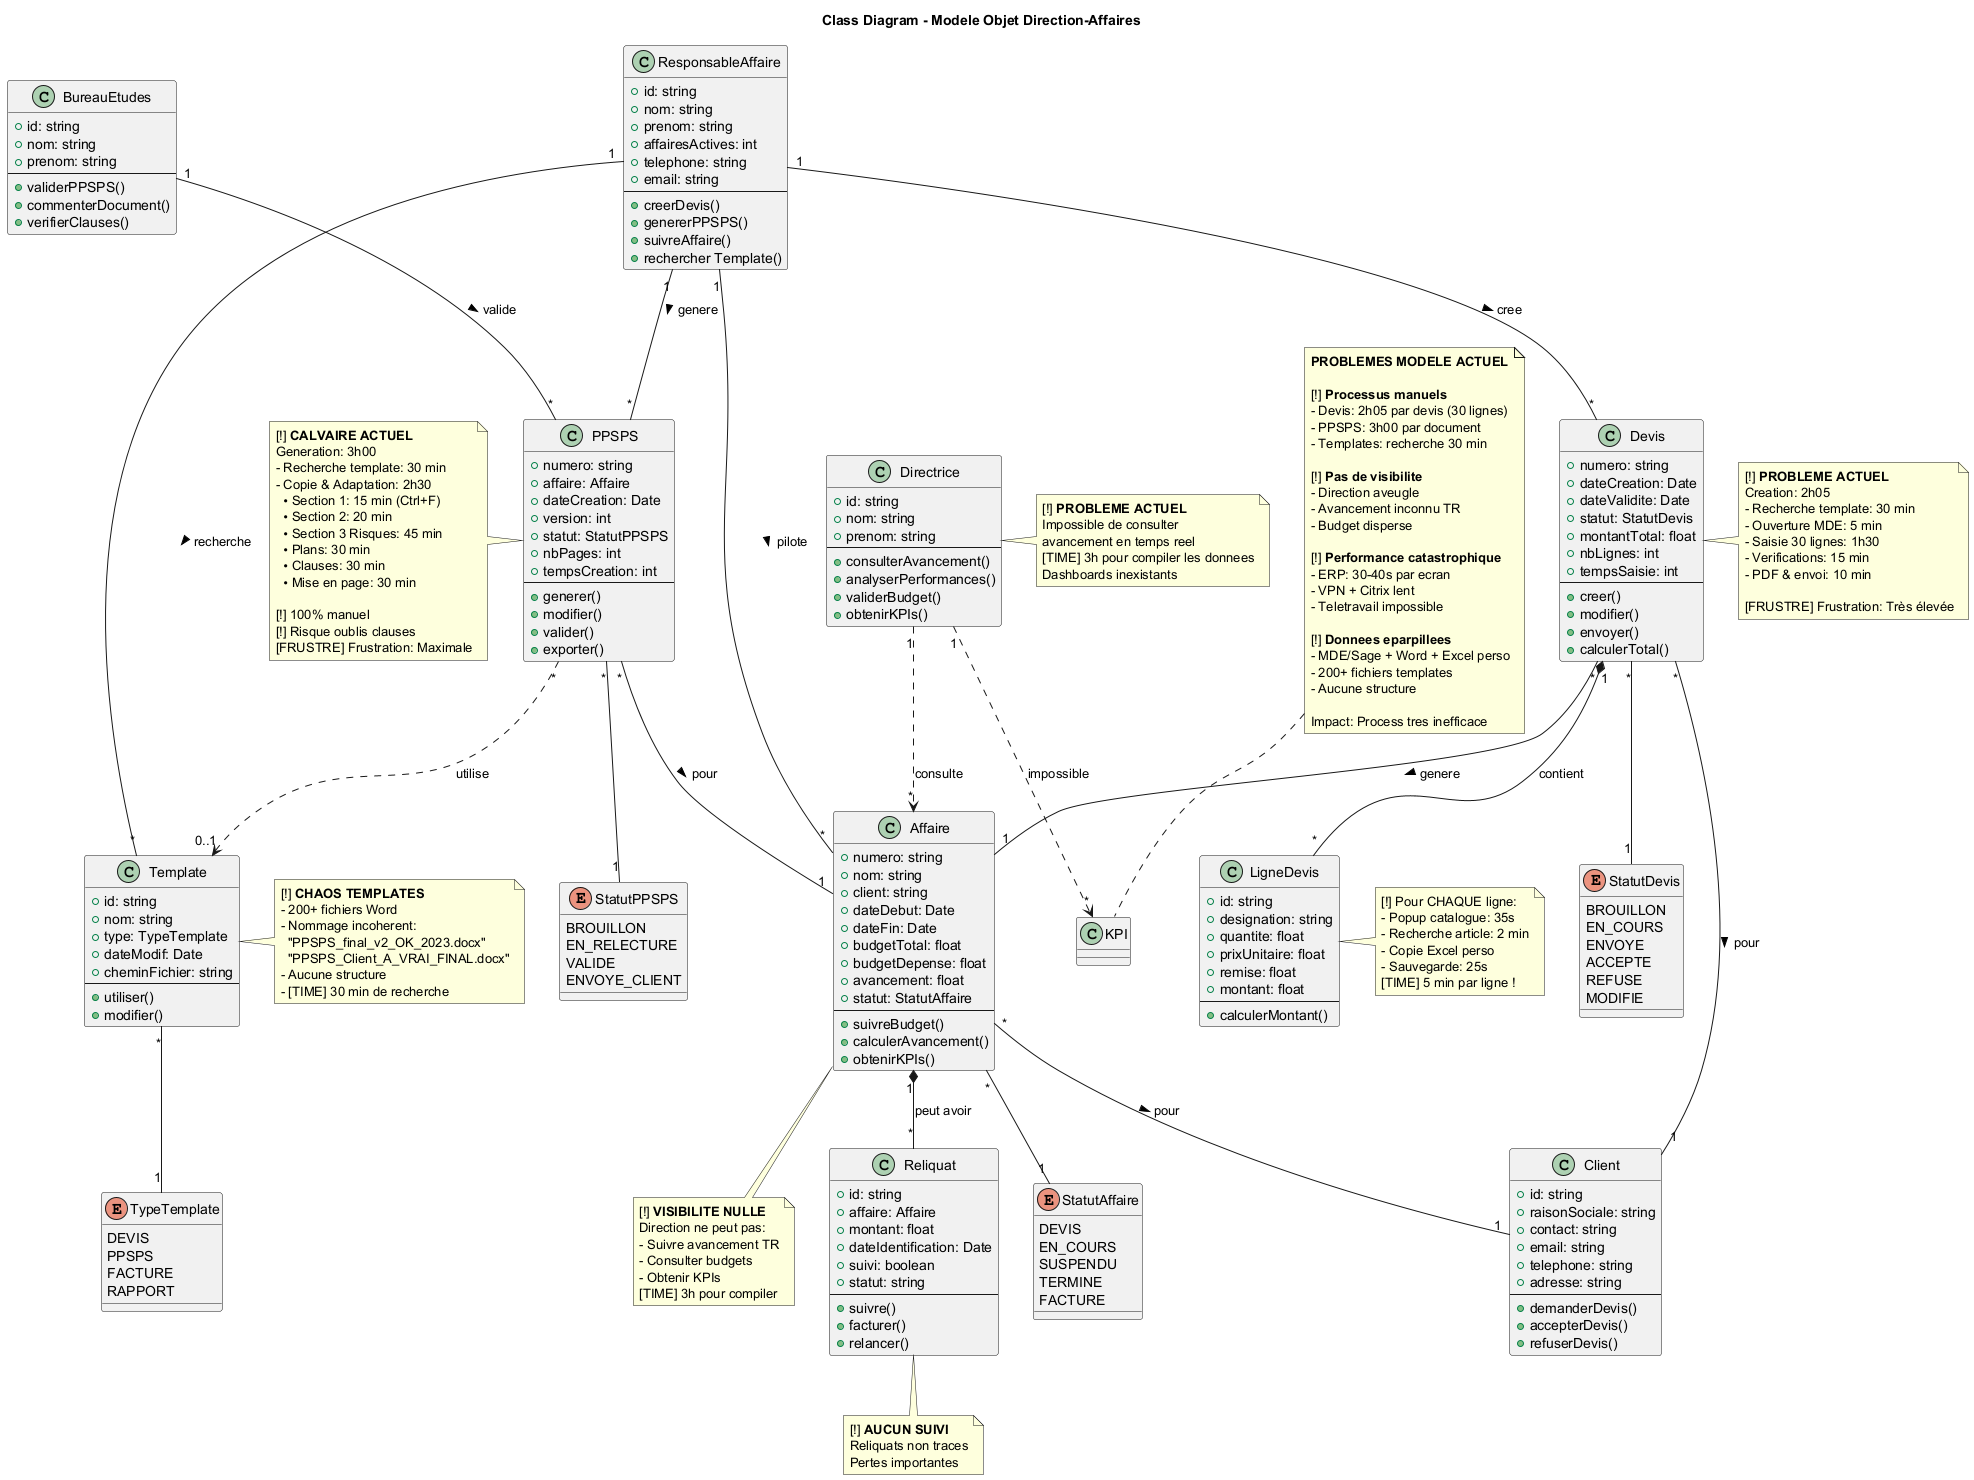

The diagram above was rendered by PlantUML. Its source (embedded in the PNG):
@startuml Class_Diagram_Modele

title Class Diagram - Modele Objet Direction-Affaires

' Acteurs
class ResponsableAffaire {
  +id: string
  +nom: string
  +prenom: string
  +affairesActives: int
  +telephone: string
  +email: string
  --
  +creerDevis()
  +genererPPSPS()
  +suivreAffaire()
  +rechercher Template()
}

class Directrice {
  +id: string
  +nom: string
  +prenom: string
  --
  +consulterAvancement()
  +analyserPerformances()
  +validerBudget()
  +obtenirKPIs()
}

note right of Directrice
  [!] **PROBLEME ACTUEL**
  Impossible de consulter
  avancement en temps reel
  [TIME] 3h pour compiler les donnees
  Dashboards inexistants
end note

class BureauEtudes {
  +id: string
  +nom: string
  +prenom: string
  --
  +validerPPSPS()
  +commenterDocument()
  +verifierClauses()
}

' Entites metier
class Devis {
  +numero: string
  +dateCreation: Date
  +dateValidite: Date
  +statut: StatutDevis
  +montantTotal: float
  +nbLignes: int
  +tempsSaisie: int
  --
  +creer()
  +modifier()
  +envoyer()
  +calculerTotal()
}

note right of Devis
  [!] **PROBLEME ACTUEL**
  Creation: 2h05
  - Recherche template: 30 min
  - Ouverture MDE: 5 min
  - Saisie 30 lignes: 1h30
  - Verifications: 15 min
  - PDF & envoi: 10 min

  [FRUSTRE] Frustration: Très élevée
end note

enum StatutDevis {
  BROUILLON
  EN_COURS
  ENVOYE
  ACCEPTE
  REFUSE
  MODIFIE
}

class LigneDevis {
  +id: string
  +designation: string
  +quantite: float
  +prixUnitaire: float
  +remise: float
  +montant: float
  --
  +calculerMontant()
}

note right of LigneDevis
  [!] Pour CHAQUE ligne:
  - Popup catalogue: 35s
  - Recherche article: 2 min
  - Copie Excel perso
  - Sauvegarde: 25s
  [TIME] 5 min par ligne !
end note

class PPSPS {
  +numero: string
  +affaire: Affaire
  +dateCreation: Date
  +version: int
  +statut: StatutPPSPS
  +nbPages: int
  +tempsCreation: int
  --
  +generer()
  +modifier()
  +valider()
  +exporter()
}

note left of PPSPS
  [!] **CALVAIRE ACTUEL**
  Generation: 3h00
  - Recherche template: 30 min
  - Copie & Adaptation: 2h30
    • Section 1: 15 min (Ctrl+F)
    • Section 2: 20 min
    • Section 3 Risques: 45 min
    • Plans: 30 min
    • Clauses: 30 min
    • Mise en page: 30 min

  [!] 100% manuel
  [!] Risque oublis clauses
  [FRUSTRE] Frustration: Maximale
end note

enum StatutPPSPS {
  BROUILLON
  EN_RELECTURE
  VALIDE
  ENVOYE_CLIENT
}

class Affaire {
  +numero: string
  +nom: string
  +client: string
  +dateDebut: Date
  +dateFin: Date
  +budgetTotal: float
  +budgetDepense: float
  +avancement: float
  +statut: StatutAffaire
  --
  +suivreBudget()
  +calculerAvancement()
  +obtenirKPIs()
}

note bottom of Affaire
  [!] **VISIBILITE NULLE**
  Direction ne peut pas:
  - Suivre avancement TR
  - Consulter budgets
  - Obtenir KPIs
  [TIME] 3h pour compiler
end note

enum StatutAffaire {
  DEVIS
  EN_COURS
  SUSPENDU
  TERMINE
  FACTURE
}

class Client {
  +id: string
  +raisonSociale: string
  +contact: string
  +email: string
  +telephone: string
  +adresse: string
  --
  +demanderDevis()
  +accepterDevis()
  +refuserDevis()
}

class Template {
  +id: string
  +nom: string
  +type: TypeTemplate
  +dateModif: Date
  +cheminFichier: string
  --
  +utiliser()
  +modifier()
}

note right of Template
  [!] **CHAOS TEMPLATES**
  - 200+ fichiers Word
  - Nommage incoherent:
    "PPSPS_final_v2_OK_2023.docx"
    "PPSPS_Client_A_VRAI_FINAL.docx"
  - Aucune structure
  - [TIME] 30 min de recherche
end note

enum TypeTemplate {
  DEVIS
  PPSPS
  FACTURE
  RAPPORT
}

class Reliquat {
  +id: string
  +affaire: Affaire
  +montant: float
  +dateIdentification: Date
  +suivi: boolean
  +statut: string
  --
  +suivre()
  +facturer()
  +relancer()
}

note bottom of Reliquat
  [!] **AUCUN SUIVI**
  Reliquats non traces
  Pertes importantes
end note

' Relations
ResponsableAffaire "1" -- "*" Devis : cree >
ResponsableAffaire "1" -- "*" PPSPS : genere >
ResponsableAffaire "1" -- "*" Affaire : pilote >
ResponsableAffaire "1" -- "*" Template : recherche >

Directrice "1" ..> "*" Affaire : consulte
Directrice "1" ..> "*" KPI : impossible

BureauEtudes "1" -- "*" PPSPS : valide >

Devis "1" *-- "*" LigneDevis : contient
Devis "*" -- "1" StatutDevis
Devis "*" -- "1" Client : pour >
Devis "*" -- "1" Affaire : genere >

PPSPS "*" -- "1" Affaire : pour >
PPSPS "*" -- "1" StatutPPSPS
PPSPS "*" ..> "0..1" Template : utilise

Affaire "*" -- "1" Client : pour >
Affaire "*" -- "1" StatutAffaire
Affaire "1" *-- "*" Reliquat : peut avoir

Template "*" -- "1" TypeTemplate

note top
  **PROBLEMES MODELE ACTUEL**

  [!] **Processus manuels**
  - Devis: 2h05 par devis (30 lignes)
  - PPSPS: 3h00 par document
  - Templates: recherche 30 min

  [!] **Pas de visibilite**
  - Direction aveugle
  - Avancement inconnu TR
  - Budget disperse

  [!] **Performance catastrophique**
  - ERP: 30-40s par ecran
  - VPN + Citrix lent
  - Teletravail impossible

  [!] **Donnees eparpillees**
  - MDE/Sage + Word + Excel perso
  - 200+ fichiers templates
  - Aucune structure

  Impact: Process tres inefficace
end note

@enduml